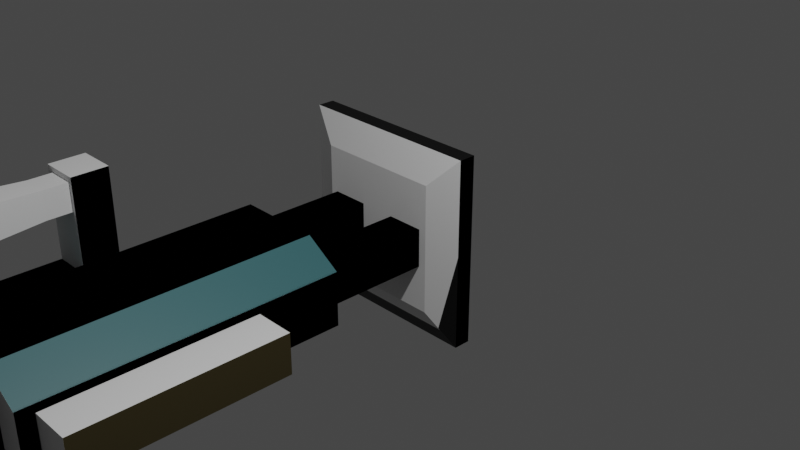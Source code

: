 # Source: hero_baseball.blend  (saved by Blender 2.92.15; exported with 4.5.12 LTS)
import bpy
from mathutils import Matrix  # noqa: F401  (used for matrix-valued properties, if any)

bpy.ops.wm.read_factory_settings(use_empty=True)
scene = bpy.context.scene
scene.name = 'Scene'

# ---- collections
col_collection = bpy.data.collections.new('Collection'); scene.collection.children.link(col_collection)
col_collection_2 = bpy.data.collections.new('Collection 2'); scene.collection.children.link(col_collection_2)

# ---- images (referenced by path relative to the original .blend; pixels are not part of the script)
import os
ASSET_DIR = os.environ.get("B2B_ASSET_DIR", "")  # directory of the original .blend (textures are referenced by path, not embedded)
HERE = os.path.dirname(os.path.abspath(__file__))  # packed textures are extracted next to this script under _unpacked/

def load_image(name, relpath, width, height, colorspace="sRGB"):
    """Load a texture the original file referenced (path relative to the .blend, or extracted next to this script)."""
    p = next((c for c in (os.path.join(HERE, relpath), os.path.join(ASSET_DIR, relpath)) if relpath and os.path.exists(c)), "")
    if p:
        img = bpy.data.images.load(p, check_existing=True)
        img.name = name
    else:  # same state as the original file: an image datablock whose file is absent (Cycles renders it pink)
        img = bpy.data.images.new(name, width, height)
        img.source = "FILE"
        img.filepath = "//" + (relpath or name)
    img.colorspace_settings.name = colorspace
    return img
img_material_base_color = load_image('Material Base Color', '_unpacked/Material_Base_Color.da925fb0.png', 2048, 2048, 'sRGB')

# ---- materials (node trees are filled in below, after node groups)
mat_material = bpy.data.materials.new('Material')
mat_material.use_transparent_shadow = False

# ---- material node trees
mat_material.use_nodes = True; mat_material.node_tree.nodes.clear()
_N = mat_material.node_tree.nodes; _L = mat_material.node_tree.links
n0 = _N.new('ShaderNodeBsdfPrincipled'); n0.name = 'Principled BSDF'; n0.location = (10, 300)
n0.distribution = 'GGX'
n0.subsurface_method = 'BURLEY'
n0.inputs[3].default_value = 1.45
n0.inputs[27].default_value = (0.0, 0.0, 0.0, 1.0)
n0.inputs[28].default_value = 1.0
n1 = _N.new('ShaderNodeOutputMaterial'); n1.name = 'Material Output'; n1.location = (300, 300)
n2 = _N.new('ShaderNodeTexImage'); n2.name = 'Image Texture'; n2.location = (-280, 280)
n2.image = img_material_base_color
_L.new(n0.outputs[0], n1.inputs[0])
_L.new(n2.outputs[0], n0.inputs[0])
n1.is_active_output = True

# ---- world
world_world = bpy.data.worlds.new('World'); scene.world = world_world
world_world.use_nodes = True; world_world.node_tree.nodes.clear()
_N = world_world.node_tree.nodes; _L = world_world.node_tree.links
n0 = _N.new('ShaderNodeOutputWorld'); n0.name = 'World Output'; n0.location = (300, 300)
n1 = _N.new('ShaderNodeBackground'); n1.name = 'Background'; n1.location = (10, 300)
n1.inputs[0].default_value = (0.05088, 0.05088, 0.05088, 1.0)
_L.new(n1.outputs[0], n0.inputs[0])
n0.is_active_output = True
world_world.color = (0.05088, 0.05088, 0.05088)
world_world.use_sun_shadow = False
world_world.sun_shadow_jitter_overblur = 0.0

# ---- cameras
cam_camera = bpy.data.cameras.new('Camera')
cam_camera.clip_end = 100.0
cam_camera.ortho_scale = 7.314

# ---- lights
light_light = bpy.data.lights.new('Light', 'POINT')
light_light.transmission_factor = 0.0
light_light.energy = 1000.0
light_light.shadow_soft_size = 0.1
light_light.shadow_maximum_resolution = 0.006
light_light.use_absolute_resolution = True

# ---- meshes
me_cube_003 = bpy.data.meshes.new('Cube.003')
me_cube_003.from_pydata([(-1.0, -1.0, -1.0), (-1.0, -1.0, 1.0), (-1.0, 1.0, -1.0), (-1.0, 1.0, 1.0), (1.0, -1.0, -1.0), (1.0, -1.0, 1.0), (1.0, 1.0, -1.0), (1.0, 1.0, 1.0), (-1.542, -12.16, -1.542), (-1.542, -12.16, 1.542), (1.542, -12.16, 1.542), (1.542, -12.16, -1.542), (-1.317, -6.581, 1.317), (1.317, -6.581, 1.317), (1.317, -6.581, -1.317), (-1.317, -6.581, -1.317)], [], [(0, 1, 3, 2), (2, 3, 7, 6), (6, 7, 5, 4), (13, 12, 9, 10), (2, 6, 4, 0), (7, 3, 1, 5), (11, 10, 9, 8), (14, 13, 10, 11), (12, 15, 8, 9), (15, 14, 11, 8), (0, 4, 14, 15), (1, 0, 15, 12), (4, 5, 13, 14), (5, 1, 12, 13)])
_uv = me_cube_003.uv_layers.new(name='UVMap')
_uv.uv.foreach_set('vector', [0.375, 0.0, 0.625, 0.0, 0.625, 0.25, 0.375, 0.25, 0.375, 0.25, 0.625, 0.25, 0.625, 0.5, 0.375, 0.5, 0.375, 0.5, 0.625, 0.5, 0.625, 0.75, 0.375, 0.75, 0.625, 0.75, 0.875, 0.75, 0.875, 0.75, 0.625, 0.75, 0.125, 0.5, 0.375, 0.5, 0.375, 0.75, 0.125, 0.75, 0.625, 0.5, 0.875, 0.5, 0.875, 0.75, 0.625, 0.75, 0.375, 0.75, 0.625, 0.75, 0.625, 1.0, 0.375, 1.0, 0.375, 0.75, 0.625, 0.75, 0.625, 0.75, 0.375, 0.75, 0.625, 0.0, 0.375, 0.0, 0.375, 0.0, 0.625, 0.0, 0.125, 0.75, 0.375, 0.75, 0.375, 0.75, 0.125, 0.75, 0.125, 0.75, 0.375, 0.75, 0.375, 0.75, 0.125, 0.75, 0.625, 0.0, 0.375, 0.0, 0.375, 0.0, 0.625, 0.0, 0.375, 0.75, 0.625, 0.75, 0.625, 0.75, 0.375, 0.75, 0.625, 0.75, 0.875, 0.75, 0.875, 0.75, 0.625, 0.75])
me_cube_003.use_remesh_fix_poles = True
me_cube_003.use_remesh_preserve_attributes = False
me_cube_003.use_mirror_vertex_groups = False
me_cube_003.update()
me_cube_008 = bpy.data.meshes.new('Cube.008')
me_cube_008.from_pydata([(-1.0, -1.0, -1.0), (-1.0, -1.0, 1.0), (-1.0, 1.0, -1.0), (-1.0, 1.0, 1.0), (1.0, -1.0, -1.0), (1.0, -1.0, 1.0), (1.0, 1.0, -1.0), (1.0, 1.0, 1.0), (-1.2, 5.698, -0.4), (-1.2, 5.698, 0.4), (-1.2, 9.698, -0.4), (-1.2, 9.698, 0.4), (-0.4, 5.698, -0.4), (-0.4, 5.698, 0.4), (-0.4, 9.698, -0.4), (-0.4, 9.698, 0.4), (0.4, 5.698, -0.4), (0.4, 5.698, 0.4), (0.4, 9.698, -0.4), (0.4, 9.698, 0.4), (1.2, 5.698, -0.4), (1.2, 5.698, 0.4), (1.2, 9.698, -0.4), (1.2, 9.698, 0.4), (-1.6, 0.9863, -0.5452), (-0.8724, 0.9863, -1.0), (-0.8724, 0.9863, 1.0), (-1.6, 0.9863, 0.5452), (-0.8724, 6.986, -1.0), (-1.6, 6.986, -0.5452), (-1.6, 6.986, 0.5452), (-0.8724, 6.986, 1.0), (0.8724, 0.9863, -1.0), (1.6, 0.9863, -0.5452), (1.6, 0.9863, 0.5452), (0.8724, 0.9863, 1.0), (1.6, 6.986, -0.5452), (0.8724, 6.986, -1.0), (0.8724, 6.986, 1.0), (1.6, 6.986, 0.5452), (-1.2, 5.698, -0.4), (-1.2, 5.698, 0.4), (-1.2, 9.698, -0.4), (-1.2, 9.698, 0.4), (-0.4, 5.698, -0.4), (-0.4, 5.698, 0.4), (-0.4, 9.698, -0.4), (-0.4, 9.698, 0.4), (-2.4, 4.586, 0.4), (-1.6, 4.586, 0.4), (-2.4, 3.856, -0.4), (-2.4, 3.856, 0.4), (-1.6, 3.856, -0.4), (-1.6, 3.856, 0.4), (-2.4, 3.856, 2.265), (-2.4, 4.586, 2.265), (-1.6, 4.586, 2.265), (-1.6, 3.856, 2.265), (-2.303, 1.386, -0.3027), (-2.4, 1.776, -0.4), (-2.303, 1.386, 0.3027), (-2.4, 1.776, 0.4), (-1.6, 1.386, -0.3027), (-1.6, 1.776, -0.4), (-1.6, 1.776, 0.4), (-1.6, 1.386, 0.3027), (-2.4, 4.586, -0.3031), (-2.4, 4.199, -0.4), (-1.6, 4.199, -0.4), (-1.6, 4.586, -0.3031), (1.623, 1.293, -0.4), (1.623, 1.293, 0.4), (1.623, 5.293, -0.4), (1.623, 5.293, 0.4), (2.423, 1.293, -0.4), (2.423, 1.293, 0.4), (2.423, 5.293, -0.4), (2.423, 5.293, 0.4), (-2.0, 9.986, -2.0), (2.0, 9.986, -2.0), (-2.0, 9.986, 2.0), (2.0, 9.986, 2.0), (-1.365, 9.384, -1.365), (1.365, 9.384, -1.365), (-1.365, 9.384, 1.365), (1.365, 9.384, 1.365), (-2.0, 9.63, 2.0), (-2.0, 9.63, -2.0), (2.0, 9.63, -2.0), (2.0, 9.63, 2.0)], [], [(0, 1, 3, 2), (2, 3, 7, 6), (6, 7, 5, 4), (4, 5, 1, 0), (2, 6, 4, 0), (7, 3, 1, 5), (8, 9, 11, 10), (10, 11, 15, 14), (14, 15, 13, 12), (12, 13, 9, 8), (10, 14, 12, 8), (15, 11, 9, 13), (16, 17, 19, 18), (18, 19, 23, 22), (22, 23, 21, 20), (20, 21, 17, 16), (18, 22, 20, 16), (23, 19, 17, 21), (32, 33, 34, 35, 26, 27, 24, 25), (36, 39, 34, 33), (38, 31, 26, 35), (24, 27, 30, 29), (28, 29, 30, 31, 38, 39, 36, 37), (28, 25, 24, 29), (26, 31, 30, 27), (32, 37, 36, 33), (38, 35, 34, 39), (28, 37, 32, 25), (40, 41, 43, 42), (42, 43, 47, 46), (46, 47, 45, 44), (44, 45, 41, 40), (42, 46, 44, 40), (47, 43, 41, 45), (68, 69, 49, 53, 52), (67, 68, 52, 50), (50, 52, 63, 59), (53, 51, 61, 64), (52, 53, 64, 65, 62, 63), (53, 49, 56, 57), (50, 51, 48, 66, 67), (62, 65, 60, 58), (56, 55, 54, 57), (48, 51, 54, 55), (49, 48, 55, 56), (51, 53, 57, 54), (58, 60, 61, 59), (59, 63, 62, 58), (64, 61, 60, 65), (59, 61, 51, 50), (68, 67, 66, 69), (66, 48, 49, 69), (70, 71, 73, 72), (72, 73, 77, 76), (76, 77, 75, 74), (74, 75, 71, 70), (72, 76, 74, 70), (77, 73, 71, 75), (78, 80, 81, 79), (82, 83, 85, 84), (81, 80, 86, 89), (78, 79, 88, 87), (79, 81, 89, 88), (80, 78, 87, 86), (82, 84, 86, 87), (83, 82, 87, 88), (85, 83, 88, 89), (84, 85, 89, 86)])
_uv = me_cube_008.uv_layers.new(name='UVMap')
_uv.uv.foreach_set('vector', [0.9005, 0.1532, 0.9005, 0.2177, 0.836, 0.2177, 0.836, 0.1532, 0.3801, 0.821, 0.3801, 0.8855, 0.3156, 0.8855, 0.3156, 0.821, 0.2565, 0.821, 0.2565, 0.8855, 0.1919, 0.8855, 0.1919, 0.821, 0.09409, 0.7234, 0.09409, 0.7879, 0.02957, 0.7879, 0.02957, 0.7234, 0.4744, 0.7952, 0.539, 0.7952, 0.539, 0.8598, 0.4744, 0.8598, 0.836, 0.09409, 0.836, 0.02957, 0.9005, 0.02957, 0.9005, 0.09409, 0.8153, 0.5994, 0.7894, 0.5994, 0.7894, 0.4704, 0.8153, 0.4704, 0.05538, 0.847, 0.05538, 0.8728, 0.02957, 0.8728, 0.02957, 0.847, 0.7303, 0.4113, 0.7045, 0.4113, 0.7045, 0.2823, 0.7303, 0.2823, 0.3876, 0.9446, 0.3876, 0.9704, 0.3618, 0.9704, 0.3618, 0.9446, 0.02957, 0.5352, 0.05538, 0.5352, 0.05538, 0.6642, 0.02957, 0.6642, 0.6454, 0.7876, 0.6196, 0.7876, 0.6196, 0.6586, 0.6454, 0.6586, 0.7303, 0.7876, 0.7045, 0.7876, 0.7045, 0.6586, 0.7303, 0.6586, 0.3027, 0.9446, 0.3027, 0.9704, 0.2769, 0.9704, 0.2769, 0.9446, 0.692, 0.1586, 0.6661, 0.1586, 0.6661, 0.02957, 0.692, 0.02957, 0.5683, 0.1919, 0.5683, 0.2177, 0.5425, 0.2177, 0.5425, 0.1919, 0.6196, 0.4704, 0.6454, 0.4704, 0.6454, 0.5995, 0.6196, 0.5995, 0.7769, 0.1586, 0.7511, 0.1586, 0.7511, 0.02957, 0.7769, 0.02957, 0.1919, 0.4939, 0.2066, 0.4704, 0.2418, 0.4704, 0.2565, 0.4939, 0.2565, 0.5502, 0.2418, 0.5737, 0.2066, 0.5737, 0.1919, 0.5502, 0.4153, 0.4758, 0.3801, 0.4758, 0.3801, 0.2823, 0.4153, 0.2823, 0.1093, 0.2234, 0.05304, 0.2234, 0.05304, 0.02987, 0.1093, 0.02987, 0.06475, 0.476, 0.02957, 0.476, 0.02957, 0.2825, 0.06475, 0.2825, 0.5425, 0.05304, 0.5572, 0.02957, 0.5923, 0.02957, 0.607, 0.05304, 0.607, 0.1093, 0.5923, 0.1328, 0.5572, 0.1328, 0.5425, 0.1093, 0.2154, 0.02957, 0.2154, 0.2231, 0.1919, 0.2231, 0.1919, 0.02957, 0.05304, 0.02987, 0.05304, 0.2234, 0.02957, 0.2231, 0.02957, 0.02957, 0.2717, 0.2231, 0.2717, 0.02957, 0.2952, 0.02957, 0.2952, 0.2231, 0.1093, 0.2234, 0.1093, 0.02987, 0.1328, 0.02957, 0.1328, 0.2231, 0.2154, 0.02957, 0.2717, 0.02957, 0.2717, 0.2231, 0.2154, 0.2231, 0.8153, 0.7876, 0.7894, 0.7876, 0.7894, 0.6586, 0.8153, 0.6586, 0.2177, 0.9446, 0.2177, 0.9704, 0.1919, 0.9704, 0.1919, 0.9446, 0.5002, 0.7361, 0.4744, 0.7361, 0.4744, 0.6071, 0.5002, 0.6071, 0.05538, 0.932, 0.05538, 0.9578, 0.02957, 0.9578, 0.02957, 0.932, 0.3801, 0.535, 0.4059, 0.535, 0.4059, 0.664, 0.3801, 0.664, 0.3027, 0.7618, 0.2769, 0.7618, 0.2769, 0.6328, 0.3027, 0.6328, 0.5604, 0.5354, 0.5573, 0.5479, 0.5346, 0.5479, 0.5346, 0.5244, 0.5604, 0.5244, 0.8744, 0.2948, 0.9002, 0.2948, 0.9002, 0.3058, 0.8744, 0.3058, 0.8744, 0.3058, 0.9002, 0.3058, 0.9002, 0.3729, 0.8744, 0.3729, 0.7303, 0.9265, 0.7045, 0.9265, 0.7045, 0.8594, 0.7303, 0.8594, 0.5604, 0.5244, 0.5346, 0.5244, 0.5346, 0.4572, 0.5377, 0.4447, 0.5573, 0.4447, 0.5604, 0.4572, 0.5346, 0.5244, 0.5346, 0.5479, 0.4744, 0.5479, 0.4744, 0.5244, 0.4744, 0.362, 0.5002, 0.362, 0.5002, 0.3855, 0.4776, 0.3855, 0.4744, 0.373, 0.9645, 0.5523, 0.945, 0.5523, 0.945, 0.5296, 0.9645, 0.5296, 0.945, 0.4704, 0.945, 0.4446, 0.9686, 0.4446, 0.9686, 0.4704, 0.5002, 0.3855, 0.5002, 0.362, 0.5604, 0.362, 0.5604, 0.3855, 0.7894, 0.8694, 0.8153, 0.8694, 0.8153, 0.9296, 0.7894, 0.9296, 0.6196, 0.8468, 0.6454, 0.8468, 0.6454, 0.907, 0.6196, 0.907, 0.4776, 0.2823, 0.4971, 0.2823, 0.5002, 0.2949, 0.4744, 0.2949, 0.8744, 0.3729, 0.9002, 0.3729, 0.9002, 0.3855, 0.8775, 0.3855, 0.7303, 0.8594, 0.7045, 0.8594, 0.7076, 0.8468, 0.7303, 0.8468, 0.4744, 0.2949, 0.5002, 0.2949, 0.5002, 0.362, 0.4744, 0.362, 0.9002, 0.2948, 0.8744, 0.2948, 0.8744, 0.2823, 0.9002, 0.2823, 0.8153, 0.8467, 0.8153, 0.8694, 0.7894, 0.8694, 0.7894, 0.8467, 0.8153, 0.4113, 0.7894, 0.4113, 0.7894, 0.2823, 0.8153, 0.2823, 0.5002, 0.9189, 0.5002, 0.9447, 0.4744, 0.9447, 0.4744, 0.9189, 0.7303, 0.5995, 0.7045, 0.5995, 0.7045, 0.4704, 0.7303, 0.4704, 0.4059, 0.7231, 0.4059, 0.749, 0.3801, 0.749, 0.3801, 0.7231, 0.6196, 0.2823, 0.6454, 0.2823, 0.6454, 0.4113, 0.6196, 0.4113, 0.2177, 0.7618, 0.1919, 0.7618, 0.1919, 0.6328, 0.2177, 0.6328, 0.321, 0.2823, 0.321, 0.4113, 0.1919, 0.4113, 0.1919, 0.2823, 0.3748, 0.05006, 0.4629, 0.05006, 0.4629, 0.1381, 0.3748, 0.1381, 0.8744, 0.7619, 0.8744, 0.6328, 0.8859, 0.6328, 0.8859, 0.7619, 0.8859, 0.4446, 0.8859, 0.5737, 0.8744, 0.5737, 0.8744, 0.4446, 0.126, 0.5352, 0.126, 0.6642, 0.1145, 0.6642, 0.1145, 0.5352, 0.8744, 0.95, 0.8744, 0.821, 0.8859, 0.821, 0.8859, 0.95, 0.3748, 0.05006, 0.3748, 0.1381, 0.3543, 0.1586, 0.3543, 0.02957, 0.4629, 0.05006, 0.3748, 0.05006, 0.3543, 0.02957, 0.4834, 0.02957, 0.4629, 0.1381, 0.4629, 0.05006, 0.4834, 0.02957, 0.4834, 0.1586, 0.3748, 0.1381, 0.4629, 0.1381, 0.4834, 0.1586, 0.3543, 0.1586])
me_cube_008.materials.append(mat_material)
me_cube_008.use_remesh_fix_poles = True
me_cube_008.use_remesh_preserve_attributes = False
me_cube_008.use_mirror_vertex_groups = False
me_cube_008.use_paint_bone_selection = False
me_cube_008.use_paint_mask = True
me_cube_008.update()
me_cube = bpy.data.meshes.new('Cube')
me_cube.from_pydata([(-1.0, -1.0, -1.0), (-1.0, -1.0, 1.0), (-1.0, 1.0, -1.0), (-1.0, 1.0, 1.0), (1.0, -1.0, -1.0), (1.0, -1.0, 1.0), (1.0, 1.0, -1.0), (1.0, 1.0, 1.0)], [], [(0, 1, 3, 2), (2, 3, 7, 6), (6, 7, 5, 4), (4, 5, 1, 0), (2, 6, 4, 0), (7, 3, 1, 5)])
_uv = me_cube.uv_layers.new(name='UVMap')
_uv.uv.foreach_set('vector', [0.375, 0.0, 0.625, 0.0, 0.625, 0.25, 0.375, 0.25, 0.375, 0.25, 0.625, 0.25, 0.625, 0.5, 0.375, 0.5, 0.375, 0.5, 0.625, 0.5, 0.625, 0.75, 0.375, 0.75, 0.375, 0.75, 0.625, 0.75, 0.625, 1.0, 0.375, 1.0, 0.125, 0.5, 0.375, 0.5, 0.375, 0.75, 0.125, 0.75, 0.625, 0.5, 0.875, 0.5, 0.875, 0.75, 0.625, 0.75])
me_cube.use_remesh_fix_poles = True
me_cube.use_remesh_preserve_attributes = False
me_cube.use_mirror_vertex_groups = False
me_cube.update()
me_cube_001 = bpy.data.meshes.new('Cube.001')
me_cube_001.from_pydata([(-1.0, -1.0, -1.0), (-1.0, -1.0, 1.0), (-1.0, 1.0, -1.0), (-1.0, 1.0, 1.0), (1.0, -1.0, -1.0), (1.0, -1.0, 1.0), (1.0, 1.0, -1.0), (1.0, 1.0, 1.0)], [], [(0, 1, 3, 2), (2, 3, 7, 6), (6, 7, 5, 4), (4, 5, 1, 0), (2, 6, 4, 0), (7, 3, 1, 5)])
_uv = me_cube_001.uv_layers.new(name='UVMap')
_uv.uv.foreach_set('vector', [0.375, 0.0, 0.625, 0.0, 0.625, 0.25, 0.375, 0.25, 0.375, 0.25, 0.625, 0.25, 0.625, 0.5, 0.375, 0.5, 0.375, 0.5, 0.625, 0.5, 0.625, 0.75, 0.375, 0.75, 0.375, 0.75, 0.625, 0.75, 0.625, 1.0, 0.375, 1.0, 0.125, 0.5, 0.375, 0.5, 0.375, 0.75, 0.125, 0.75, 0.625, 0.5, 0.875, 0.5, 0.875, 0.75, 0.625, 0.75])
me_cube_001.use_remesh_fix_poles = True
me_cube_001.use_remesh_preserve_attributes = False
me_cube_001.use_mirror_vertex_groups = False
me_cube_001.update()
me_cube_002 = bpy.data.meshes.new('Cube.002')
me_cube_002.from_pydata([(-1.0, -1.0, -0.5452), (-0.5452, -1.0, -1.0), (-0.5452, -1.0, 1.0), (-1.0, -1.0, 0.5452), (-0.5452, 1.0, -1.0), (-1.0, 1.0, -0.5452), (-1.0, 1.0, 0.5452), (-0.5452, 1.0, 1.0), (0.5452, -1.0, -1.0), (1.0, -1.0, -0.5452), (1.0, -1.0, 0.5452), (0.5452, -1.0, 1.0), (1.0, 1.0, -0.5452), (0.5452, 1.0, -1.0), (0.5452, 1.0, 1.0), (1.0, 1.0, 0.5452)], [], [(8, 9, 10, 11, 2, 3, 0, 1), (12, 15, 10, 9), (14, 7, 2, 11), (0, 3, 6, 5), (4, 5, 6, 7, 14, 15, 12, 13), (4, 1, 0, 5), (2, 7, 6, 3), (8, 13, 12, 9), (14, 11, 10, 15), (4, 13, 8, 1)])
_uv = me_cube_002.uv_layers.new(name='UVMap')
_uv.uv.foreach_set('vector', [0.375, 0.8068, 0.4318, 0.75, 0.5682, 0.75, 0.625, 0.8068, 0.625, 0.9432, 0.5682, 1.0, 0.4318, 1.0, 0.375, 0.9432, 0.4318, 0.5, 0.5682, 0.5, 0.5682, 0.75, 0.4318, 0.75, 0.6818, 0.5, 0.8182, 0.5, 0.8182, 0.75, 0.6818, 0.75, 0.4318, 0.0, 0.5682, 0.0, 0.5682, 0.25, 0.4318, 0.25, 0.375, 0.3068, 0.4318, 0.25, 0.5682, 0.25, 0.625, 0.3068, 0.625, 0.4432, 0.5682, 0.5, 0.4318, 0.5, 0.375, 0.4432, 0.1818, 0.5, 0.1818, 0.75, 0.125, 0.75, 0.125, 0.5, 0.625, 0.0, 0.625, 0.25, 0.5682, 0.25, 0.5682, 0.0, 0.3182, 0.75, 0.3182, 0.5, 0.4318, 0.5, 0.4318, 0.75, 0.6818, 0.5, 0.6818, 0.75, 0.5682, 0.75, 0.5682, 0.5, 0.1818, 0.5, 0.3182, 0.5, 0.3182, 0.75, 0.1818, 0.75])
me_cube_002.use_remesh_fix_poles = True
me_cube_002.use_remesh_preserve_attributes = False
me_cube_002.use_mirror_vertex_groups = False
me_cube_002.update()
me_cube_005 = bpy.data.meshes.new('Cube.005')
me_cube_005.from_pydata([(-1.0, -1.0, -1.0), (-1.0, -1.0, 1.0), (-1.0, 1.0, -1.0), (-1.0, 1.0, 1.0), (1.0, -1.0, -1.0), (1.0, -1.0, 1.0), (1.0, 1.0, -1.0), (1.0, 1.0, 1.0)], [], [(0, 1, 3, 2), (2, 3, 7, 6), (6, 7, 5, 4), (4, 5, 1, 0), (2, 6, 4, 0), (7, 3, 1, 5)])
_uv = me_cube_005.uv_layers.new(name='UVMap')
_uv.uv.foreach_set('vector', [0.375, 0.0, 0.625, 0.0, 0.625, 0.25, 0.375, 0.25, 0.375, 0.25, 0.625, 0.25, 0.625, 0.5, 0.375, 0.5, 0.375, 0.5, 0.625, 0.5, 0.625, 0.75, 0.375, 0.75, 0.375, 0.75, 0.625, 0.75, 0.625, 1.0, 0.375, 1.0, 0.125, 0.5, 0.375, 0.5, 0.375, 0.75, 0.125, 0.75, 0.625, 0.5, 0.875, 0.5, 0.875, 0.75, 0.625, 0.75])
me_cube_005.use_remesh_fix_poles = True
me_cube_005.use_remesh_preserve_attributes = False
me_cube_005.use_mirror_vertex_groups = False
me_cube_005.update()
me_cube_004 = bpy.data.meshes.new('Cube.004')
me_cube_004.from_pydata([(-1.0, 1.0, 1.0), (1.0, 1.0, 1.0), (-1.0, 0.5435, -1.0), (-1.0, 0.5435, 1.0), (1.0, 0.5435, -1.0), (1.0, 0.5435, 1.0), (-1.0, 0.5435, 5.663), (-1.0, 1.0, 5.663), (1.0, 1.0, 5.663), (1.0, 0.5435, 5.663), (-0.7567, -1.0, -0.7567), (-1.0, -0.7567, -1.0), (-0.7567, -1.0, 0.7567), (-1.0, -0.7567, 1.0), (1.0, -1.0, -0.7567), (1.0, -0.7567, -1.0), (1.0, -0.7567, 1.0), (1.0, -1.0, 0.7567), (-1.0, 1.0, -0.7577), (-1.0, 0.7577, -1.0), (1.0, 0.7577, -1.0), (1.0, 1.0, -0.7577)], [], [(20, 21, 1, 5, 4), (19, 20, 4, 2), (2, 4, 15, 11), (5, 3, 13, 16), (4, 5, 16, 17, 14, 15), (5, 1, 8, 9), (2, 3, 0, 18, 19), (14, 17, 12, 10), (8, 7, 6, 9), (0, 3, 6, 7), (1, 0, 7, 8), (3, 5, 9, 6), (10, 12, 13, 11), (11, 15, 14, 10), (16, 13, 12, 17), (11, 13, 3, 2), (20, 19, 18, 21), (18, 0, 1, 21)])
_uv = me_cube_004.uv_layers.new(name='UVMap')
_uv.uv.foreach_set('vector', [0.375, 0.5303, 0.4053, 0.5, 0.625, 0.5, 0.625, 0.5571, 0.375, 0.5571, 0.125, 0.5303, 0.375, 0.5303, 0.375, 0.5571, 0.125, 0.5571, 0.125, 0.5571, 0.375, 0.5571, 0.375, 0.7196, 0.125, 0.7196, 0.625, 0.5571, 0.875, 0.5571, 0.875, 0.7196, 0.625, 0.7196, 0.375, 0.5571, 0.625, 0.5571, 0.625, 0.7196, 0.5946, 0.75, 0.4054, 0.75, 0.375, 0.7196, 0.625, 0.5571, 0.625, 0.5, 0.625, 0.5, 0.625, 0.5571, 0.375, 0.1929, 0.625, 0.1929, 0.625, 0.25, 0.4053, 0.25, 0.375, 0.2197, 0.4054, 0.75, 0.5946, 0.75, 0.5946, 0.9696, 0.4054, 0.9696, 0.625, 0.5, 0.875, 0.5, 0.875, 0.5571, 0.625, 0.5571, 0.625, 0.25, 0.625, 0.1929, 0.625, 0.1929, 0.625, 0.25, 0.625, 0.5, 0.625, 0.25, 0.625, 0.25, 0.625, 0.5, 0.875, 0.5571, 0.625, 0.5571, 0.625, 0.5571, 0.875, 0.5571, 0.4054, 0.0, 0.5946, 0.0, 0.625, 0.03042, 0.375, 0.03042, 0.125, 0.7196, 0.375, 0.7196, 0.375, 0.75, 0.1554, 0.75, 0.625, 0.75, 0.625, 1.0, 0.5946, 0.9696, 0.5946, 0.75, 0.375, 0.03042, 0.625, 0.03042, 0.625, 0.1929, 0.375, 0.1929, 0.375, 0.5303, 0.125, 0.5303, 0.125, 0.5, 0.375, 0.5, 0.4053, 0.25, 0.625, 0.25, 0.625, 0.5, 0.4053, 0.5])
me_cube_004.use_remesh_fix_poles = True
me_cube_004.use_remesh_preserve_attributes = False
me_cube_004.use_mirror_vertex_groups = False
me_cube_004.update()
me_cube_006 = bpy.data.meshes.new('Cube.006')
me_cube_006.from_pydata([(-1.0, -1.0, -1.0), (-1.0, -1.0, 1.0), (-1.0, 1.0, -1.0), (-1.0, 1.0, 1.0), (1.0, -1.0, -1.0), (1.0, -1.0, 1.0), (1.0, 1.0, -1.0), (1.0, 1.0, 1.0)], [], [(0, 1, 3, 2), (2, 3, 7, 6), (6, 7, 5, 4), (4, 5, 1, 0), (2, 6, 4, 0), (7, 3, 1, 5)])
_uv = me_cube_006.uv_layers.new(name='UVMap')
_uv.uv.foreach_set('vector', [0.375, 0.0, 0.625, 0.0, 0.625, 0.25, 0.375, 0.25, 0.375, 0.25, 0.625, 0.25, 0.625, 0.5, 0.375, 0.5, 0.375, 0.5, 0.625, 0.5, 0.625, 0.75, 0.375, 0.75, 0.375, 0.75, 0.625, 0.75, 0.625, 1.0, 0.375, 1.0, 0.125, 0.5, 0.375, 0.5, 0.375, 0.75, 0.125, 0.75, 0.625, 0.5, 0.875, 0.5, 0.875, 0.75, 0.625, 0.75])
me_cube_006.use_remesh_fix_poles = True
me_cube_006.use_remesh_preserve_attributes = False
me_cube_006.use_mirror_vertex_groups = False
me_cube_006.update()
me_cube_007 = bpy.data.meshes.new('Cube.007')
me_cube_007.from_pydata([(-1.0, -1.0, -1.0), (-1.0, -1.0, 1.0), (-1.0, 1.0, -1.0), (-1.0, 1.0, 1.0), (1.0, -1.0, -1.0), (1.0, -1.0, 1.0), (1.0, 1.0, -1.0), (1.0, 1.0, 1.0)], [], [(0, 1, 3, 2), (2, 3, 7, 6), (6, 7, 5, 4), (4, 5, 1, 0), (2, 6, 4, 0), (7, 3, 1, 5)])
_uv = me_cube_007.uv_layers.new(name='UVMap')
_uv.uv.foreach_set('vector', [0.375, 0.0, 0.625, 0.0, 0.625, 0.25, 0.375, 0.25, 0.375, 0.25, 0.625, 0.25, 0.625, 0.5, 0.375, 0.5, 0.375, 0.5, 0.625, 0.5, 0.625, 0.75, 0.375, 0.75, 0.375, 0.75, 0.625, 0.75, 0.625, 1.0, 0.375, 1.0, 0.125, 0.5, 0.375, 0.5, 0.375, 0.75, 0.125, 0.75, 0.625, 0.5, 0.875, 0.5, 0.875, 0.75, 0.625, 0.75])
me_cube_007.use_remesh_fix_poles = True
me_cube_007.use_remesh_preserve_attributes = False
me_cube_007.use_mirror_vertex_groups = False
me_cube_007.update()
me_plane = bpy.data.meshes.new('Plane')
me_plane.from_pydata([(-1.0, -1.0, 0.0), (1.0, -1.0, 0.0), (-1.0, 1.0, 0.0), (1.0, 1.0, 0.0), (-0.6825, -0.6825, 0.3013), (0.6825, -0.6825, 0.3013), (-0.6825, 0.6825, 0.3013), (0.6825, 0.6825, 0.3013), (-1.0, 1.0, 0.178), (-1.0, -1.0, 0.178), (1.0, -1.0, 0.178), (1.0, 1.0, 0.178)], [], [(0, 2, 3, 1), (4, 5, 7, 6), (3, 2, 8, 11), (0, 1, 10, 9), (1, 3, 11, 10), (2, 0, 9, 8), (4, 6, 8, 9), (5, 4, 9, 10), (7, 5, 10, 11), (6, 7, 11, 8)])
_uv = me_plane.uv_layers.new(name='UVMap')
_uv.uv.foreach_set('vector', [0.0, 0.0, 0.0, 1.0, 1.0, 1.0, 1.0, 0.0, 0.1588, 0.1588, 0.8412, 0.1588, 0.8412, 0.8412, 0.1588, 0.8412, 1.0, 1.0, 0.0, 1.0, 0.0, 1.0, 1.0, 1.0, 0.0, 0.0, 1.0, 0.0, 1.0, 0.0, 0.0, 0.0, 1.0, 0.0, 1.0, 1.0, 1.0, 1.0, 1.0, 0.0, 0.0, 1.0, 0.0, 0.0, 0.0, 0.0, 0.0, 1.0, 0.1588, 0.1588, 0.1588, 0.8412, 0.0, 1.0, 0.0, 0.0, 0.8412, 0.1588, 0.1588, 0.1588, 0.0, 0.0, 1.0, 0.0, 0.8412, 0.8412, 0.8412, 0.1588, 1.0, 0.0, 1.0, 1.0, 0.1588, 0.8412, 0.8412, 0.8412, 1.0, 1.0, 0.0, 1.0])
me_plane.use_remesh_fix_poles = True
me_plane.use_remesh_preserve_attributes = False
me_plane.use_mirror_vertex_groups = False
me_plane.update()

# ---- objects
ob_cube_008 = bpy.data.objects.new('Cube.008', me_cube_003)
ob_light = bpy.data.objects.new('Light', light_light)
ob_camera = bpy.data.objects.new('Camera', cam_camera)
ob_cube_007 = bpy.data.objects.new('Cube.007', me_cube_008)
ob_cube = bpy.data.objects.new('Cube', me_cube)
ob_cube_001 = bpy.data.objects.new('Cube.001', me_cube_001)
ob_cube_002 = bpy.data.objects.new('Cube.002', me_cube_002)
ob_cube_003 = bpy.data.objects.new('Cube.003', me_cube_005)
ob_cube_004 = bpy.data.objects.new('Cube.004', me_cube_004)
ob_cube_005 = bpy.data.objects.new('Cube.005', me_cube_006)
ob_cube_006 = bpy.data.objects.new('Cube.006', me_cube_007)
ob_plane = bpy.data.objects.new('Plane', me_plane)

# ---- transforms, parenting, visibility, modifiers, constraints
ob_cube_008.location = (-0.979, -3.17, 0.9366)
ob_cube_008.scale = (0.1409, 0.1409, 0.1409)
ob_cube_008.lineart.crease_threshold = 0.0
ob_light.location = (3.961, -2.443, 6.182)
ob_light.rotation_euler = (0.6503, 0.05522, 1.866)
ob_light.lock_rotations_4d = False
ob_light.empty_display_type = 'ARROWS'
ob_light.color = (0.0, 0.0, 0.0, 0.0)
ob_light.lineart.crease_threshold = 0.0
ob_camera.location = (7.359, -6.926, 4.958)
ob_camera.rotation_euler = (1.109, 0.0, 0.8149)
ob_camera.lock_rotations_4d = False
ob_camera.empty_display_type = 'ARROWS'
ob_camera.color = (0.0, 0.0, 0.0, 0.0)
ob_camera.display_type = 'WIRE'
ob_camera.lineart.crease_threshold = 0.0
ob_cube_007.location = (0.0, -4.993, 0.0)
ob_cube_007.scale = (0.5, 0.5, 0.5)
ob_cube_007.lineart.crease_threshold = 0.0
ob_cube.location = (-0.4, -1.144, 0.0)
ob_cube.scale = (0.2, 1.0, 0.2)
ob_cube.lineart.crease_threshold = 0.0
ob_cube_001.location = (0.4, -1.144, 0.0)
ob_cube_001.scale = (0.2, 1.0, 0.2)
ob_cube_001.lineart.crease_threshold = 0.0
ob_cube_002.location = (0.0, -3.0, 0.0)
ob_cube_002.scale = (0.8, 1.5, 0.5)
ob_cube_002.lineart.crease_threshold = 0.0
ob_cube_003.location = (-0.4, -1.144, 0.0)
ob_cube_003.scale = (0.2, 1.0, 0.2)
ob_cube_003.lineart.crease_threshold = 0.0
ob_cube_004.location = (-1.0, -3.5, 0.0)
ob_cube_004.scale = (0.2, 0.8, 0.2)
ob_cube_004.lineart.crease_threshold = 0.0
ob_cube_005.location = (1.011, -3.347, 2.288e-06)
ob_cube_005.scale = (0.2, 1.0, 0.2)
ob_cube_005.lineart.crease_threshold = 0.0
ob_cube_006.location = (0.0, -4.993, 0.0)
ob_cube_006.scale = (0.5, 0.5, 0.5)
ob_cube_006.lineart.crease_threshold = 0.0
ob_plane.location = (0.0, 0.0, 0.0)
ob_plane.rotation_euler = (1.571, -0.0, 0.0)
ob_plane.lineart.crease_threshold = 0.0

# ---- collection membership
scene.collection.objects.link(ob_cube_008)
col_collection.objects.link(ob_light)
col_collection.objects.link(ob_camera)
col_collection.objects.link(ob_cube_007)
col_collection_2.objects.link(ob_cube)
col_collection_2.objects.link(ob_cube_001)
col_collection_2.objects.link(ob_cube_002)
col_collection_2.objects.link(ob_cube_003)
col_collection_2.objects.link(ob_cube_004)
col_collection_2.objects.link(ob_cube_005)
col_collection_2.objects.link(ob_cube_006)
col_collection_2.objects.link(ob_plane)

# ---- scene / render settings (as saved in the file)
scene.camera = ob_camera
scene.frame_start = 1; scene.frame_end = 250; scene.frame_set(161)
scene.render.engine = 'BLENDER_EEVEE_NEXT'
scene.cycles.use_denoising = False
scene.cycles.samples = 128
scene.cycles.sampling_pattern = 'TABULATED_SOBOL'
scene.cycles.use_adaptive_sampling = False
scene.cycles.use_light_tree = False
scene.view_settings.view_transform = 'Filmic'
bpy.context.view_layer.update()
